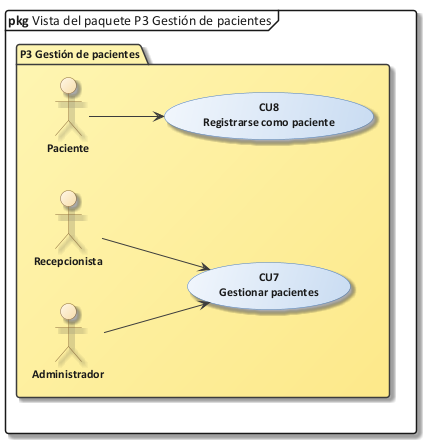

The diagram above was rendered by PlantUML. Its source (embedded in the PNG):
@startuml 27_vista_p3
!include C:/Users/Sergio Estaca Paco/Desktop/HeadSalud/Docs/diagramas/estilo_ea.iuml
skinparam PackageBackgroundColor #FFF6B3/#FDE98A
mainframe **pkg** Vista del paquete P3 Gestión de pacientes
skinparam packageStyle folder
left to right direction
package "P3 Gestión de pacientes" {
  actor "Administrador" as ADM
  actor "Recepcionista" as REC
  actor "Paciente" as PAC
  usecase "CU7\nGestionar pacientes" as CU7
  usecase "CU8\nRegistrarse como paciente" as CU8
  REC --> CU7
  ADM --> CU7
  PAC --> CU8
}
@enduml